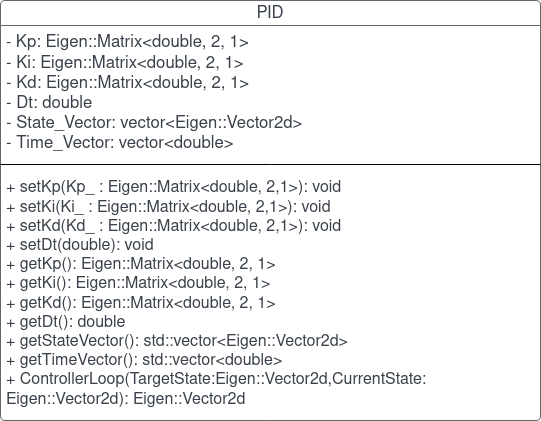

The diagram above was exported from draw.io. Its source (the exported page's mxGraphModel, read from the mxfile embedded in the PNG):
<mxGraphModel dx="1362" dy="795" grid="1" gridSize="10" guides="1" tooltips="1" connect="1" arrows="1" fold="1" page="1" pageScale="1" pageWidth="850" pageHeight="1100" math="0" shadow="0">
  <root>
    <mxCell id="0" />
    <mxCell id="1" parent="0" />
    <mxCell id="Y9wJwsVAYFZ0cLNnqnye-1" value="PID" style="html=1;overflow=block;blockSpacing=1;swimlane;childLayout=stackLayout;horizontal=1;horizontalStack=0;resizeParent=1;resizeParentMax=0;resizeLast=0;collapsible=0;fontStyle=0;marginBottom=0;swimlaneFillColor=#ffffff;startSize=25;whiteSpace=wrap;fontSize=16.7;fontColor=#3a414a;align=center;spacing=0;strokeColor=#3a414a;strokeOpacity=100;rounded=1;absoluteArcSize=1;arcSize=9;strokeWidth=0.8;" vertex="1" parent="1">
      <mxGeometry x="170" y="220" width="540" height="420" as="geometry" />
    </mxCell>
    <mxCell id="Y9wJwsVAYFZ0cLNnqnye-2" value="&lt;font style=&quot;font-size: 16px;&quot;&gt;- &lt;/font&gt;Kp: Eigen::Matrix&amp;lt;double, 2, 1&amp;gt;&lt;div&gt;&lt;div&gt;- Ki: Eigen::Matrix&amp;lt;double, 2, 1&amp;gt;&lt;/div&gt;&lt;/div&gt;&lt;div&gt;&lt;div&gt;- Kd: Eigen::Matrix&amp;lt;double, 2, 1&amp;gt;&lt;/div&gt;&lt;div&gt;- Dt: double&lt;/div&gt;&lt;div&gt;- State_Vector: vector&amp;lt;Eigen::Vector2d&amp;gt;&lt;/div&gt;&lt;div&gt;- Time_Vector: vector&amp;lt;double&amp;gt;&lt;br&gt;&lt;/div&gt;&lt;/div&gt;" style="part=1;html=1;resizeHeight=0;strokeColor=none;fillColor=none;align=left;verticalAlign=middle;spacingLeft=4;spacingRight=4;overflow=hidden;rotatable=0;points=[[0,0.5],[1,0.5]];portConstraint=eastwest;swimlaneFillColor=#ffffff;strokeOpacity=100;whiteSpace=wrap;fontSize=16.7;fontColor=#3a414a;" vertex="1" parent="Y9wJwsVAYFZ0cLNnqnye-1">
      <mxGeometry y="25" width="540" height="135" as="geometry" />
    </mxCell>
    <mxCell id="Y9wJwsVAYFZ0cLNnqnye-3" value="" style="line;strokeWidth=1;fillColor=none;align=left;verticalAlign=middle;spacingTop=-1;spacingLeft=3;spacingRight=3;rotatable=0;labelPosition=right;points=[];portConstraint=eastwest;" vertex="1" parent="Y9wJwsVAYFZ0cLNnqnye-1">
      <mxGeometry y="160" width="540" height="8" as="geometry" />
    </mxCell>
    <mxCell id="Y9wJwsVAYFZ0cLNnqnye-4" value="&lt;div style=&quot;font-size: 16px;&quot;&gt;+ setKp(Kp_ : Eigen::Matrix&amp;lt;double, 2,1&amp;gt;): void&lt;div&gt;&lt;div&gt;+ setKi(Ki_ : Eigen::Matrix&amp;lt;double, 2,1&amp;gt;): void&lt;/div&gt;&lt;div&gt;+ setKd(Kd_ : Eigen::Matrix&amp;lt;double, 2,1&amp;gt;): void&lt;/div&gt;+ setDt(double): void&lt;/div&gt;&lt;div&gt;+ getKp(): Eigen::Matrix&amp;lt;double, 2, 1&amp;gt;&lt;/div&gt;&lt;div&gt;&lt;div&gt;+ getKi(): Eigen::Matrix&amp;lt;double, 2, 1&amp;gt;&lt;/div&gt;&lt;div&gt;&lt;div&gt;+ getKd(): Eigen::Matrix&amp;lt;double, 2, 1&amp;gt;&lt;/div&gt;&lt;div&gt;+ getDt(): double&lt;/div&gt;&lt;div&gt;+ getStateVector(): std::vector&amp;lt;Eigen::Vector2d&amp;gt; &lt;br&gt;&lt;/div&gt;&lt;div&gt;+ getTimeVector(): std::vector&amp;lt;double&amp;gt; &lt;br&gt;&lt;/div&gt;&lt;div&gt;+ ControllerLoop(TargetState:Eigen::Vector2d,CurrentState: Eigen::Vector2d): Eigen::Vector2d&lt;/div&gt; &lt;/div&gt;&lt;/div&gt;&lt;/div&gt;" style="part=1;html=1;resizeHeight=0;strokeColor=none;fillColor=none;align=left;verticalAlign=middle;spacingLeft=4;spacingRight=4;overflow=hidden;rotatable=0;points=[[0,0.5],[1,0.5]];portConstraint=eastwest;swimlaneFillColor=#ffffff;strokeOpacity=100;whiteSpace=wrap;fontSize=16.7;fontColor=#3a414a;" vertex="1" parent="Y9wJwsVAYFZ0cLNnqnye-1">
      <mxGeometry y="168" width="540" height="252" as="geometry" />
    </mxCell>
  </root>
</mxGraphModel>